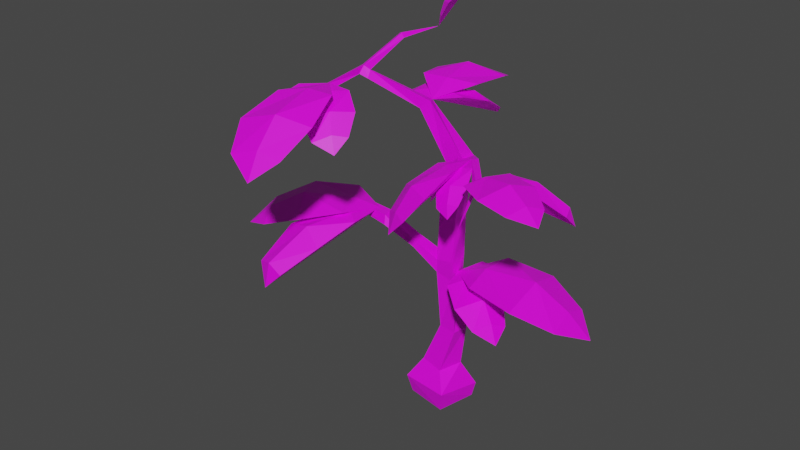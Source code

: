 # Source: Vegetable_Empty.blend  (saved by Blender 2.82.7; exported with 4.5.12 LTS)
import bpy
from mathutils import Matrix  # noqa: F401  (used for matrix-valued properties, if any)

bpy.ops.wm.read_factory_settings(use_empty=True)
scene = bpy.context.scene
scene.name = 'Scene'

# ---- collections
col_collection = bpy.data.collections.new('Collection'); scene.collection.children.link(col_collection)

# ---- images (referenced by path relative to the original .blend; pixels are not part of the script)
import os
ASSET_DIR = os.environ.get("B2B_ASSET_DIR", "")  # directory of the original .blend (textures are referenced by path, not embedded)
HERE = os.path.dirname(os.path.abspath(__file__))  # packed textures are extracted next to this script under _unpacked/

def load_image(name, relpath, width, height, colorspace="sRGB"):
    """Load a texture the original file referenced (path relative to the .blend, or extracted next to this script)."""
    p = next((c for c in (os.path.join(HERE, relpath), os.path.join(ASSET_DIR, relpath)) if relpath and os.path.exists(c)), "")
    if p:
        img = bpy.data.images.load(p, check_existing=True)
        img.name = name
    else:  # same state as the original file: an image datablock whose file is absent (Cycles renders it pink)
        img = bpy.data.images.new(name, width, height)
        img.source = "FILE"
        img.filepath = "//" + (relpath or name)
    img.colorspace_settings.name = colorspace
    return img
img_colorpalette_png = load_image('ColorPalette.png', 'ColorPalette.png', 1024, 1024, 'sRGB')

# ---- materials (node trees are filled in below, after node groups)
mat_colorpalette = bpy.data.materials.new('ColorPalette')
mat_colorpalette.use_transparent_shadow = False

# ---- material node trees
mat_colorpalette.use_nodes = True; mat_colorpalette.node_tree.nodes.clear()
_N = mat_colorpalette.node_tree.nodes; _L = mat_colorpalette.node_tree.links
n0 = _N.new('ShaderNodeOutputMaterial'); n0.name = 'Material Output'; n0.location = (300, 300)
n1 = _N.new('ShaderNodeBsdfPrincipled'); n1.name = 'Principled BSDF'; n1.location = (10, 300)
n1.distribution = 'GGX'
n1.subsurface_method = 'BURLEY'
n1.inputs[3].default_value = 1.45
n1.inputs[27].default_value = (0.0, 0.0, 0.0, 1.0)
n1.inputs[28].default_value = 1.0
n2 = _N.new('ShaderNodeTexImage'); n2.name = 'Image Texture'; n2.location = (-280, 280)
n2.image = img_colorpalette_png
_L.new(n1.outputs[0], n0.inputs[0])
_L.new(n2.outputs[0], n1.inputs[0])
n0.is_active_output = True

# ---- world
world_world = bpy.data.worlds.new('World'); scene.world = world_world
world_world.use_nodes = True; world_world.node_tree.nodes.clear()
_N = world_world.node_tree.nodes; _L = world_world.node_tree.links
n0 = _N.new('ShaderNodeOutputWorld'); n0.name = 'World Output'; n0.location = (300, 300)
n1 = _N.new('ShaderNodeBackground'); n1.name = 'Background'; n1.location = (10, 300)
n1.inputs[0].default_value = (0.05088, 0.05088, 0.05088, 1.0)
_L.new(n1.outputs[0], n0.inputs[0])
n0.is_active_output = True
world_world.color = (0.05088, 0.05088, 0.05088)
world_world.use_sun_shadow = False
world_world.sun_shadow_jitter_overblur = 0.0

# ---- meshes
me_cube_022 = bpy.data.meshes.new('Cube.022')
me_cube_022.from_pydata([(-0.1649, -0.1165, 0.07951), (-0.2094, -0.1696, 0.4766), (-0.08109, 0.3377, 0.04276), (-0.06057, 0.3557, 0.5091), (0.3455, -0.2205, 0.08427), (0.3981, -0.2748, 0.5267), (0.4343, 0.2894, 0.04752), (0.4643, 0.324, 0.344), (-0.06977, -0.02467, 0.8817), (0.0268, 0.2746, 0.9275), (0.2367, -0.1069, 0.8625), (0.319, 0.1997, 0.8625), (0.1177, 0.0489, 1.749), (0.1954, 0.2884, 1.741), (0.358, 0.0012, 1.761), (0.3744, 0.2195, 1.752), (0.02282, 0.08298, 2.907), (-0.005948, 0.2375, 2.919), (0.2872, 0.07323, 2.819), (0.2131, 0.3341, 2.775), (0.03541, 0.09865, 4.171), (0.02501, 0.3154, 4.171), (0.2522, 0.109, 4.171), (0.2418, 0.3258, 4.171), (0.1329, 0.07095, 5.357), (0.09314, 0.2974, 5.33), (0.3369, 0.1105, 5.486), (0.3183, 0.3242, 5.451), (-0.04221, -0.1775, 6.49), (-0.09772, -0.04474, 6.467), (0.05893, -0.126, 6.643), (-0.01239, -0.002227, 6.588), (-0.476, -0.6503, 7.2), (-0.554, -0.5877, 7.162), (-0.4647, -0.5904, 7.338), (-0.5231, -0.5435, 7.31), (-0.4606, -1.084, 7.133), (-0.5191, -1.073, 7.093), (-0.49, -1.088, 7.228), (-0.5433, -1.078, 7.194), (-0.7373, -1.409, 6.485), (0.005364, 0.25, 3.212), (0.03536, 0.06848, 3.2), (0.273, 0.05303, 3.283), (0.2224, 0.3395, 3.248), (0.2981, 0.32, 5.123), (0.3252, 0.1453, 5.124), (0.1289, 0.09167, 5.05), (0.0935, 0.3191, 5.044), (-0.4738, -0.5327, 7.081), (-0.458, -0.5064, 7.233), (-0.4088, -0.5519, 7.257), (-0.4082, -0.5934, 7.112), (-0.1895, -0.3244, 7.926), (-0.1379, -0.3668, 7.958), (-0.1572, -0.3206, 7.84), (-0.1061, -0.3684, 7.878), (-0.04094, 0.128, 7.914), (0.683, -0.06414, 5.602), (0.6636, -0.06088, 5.752), (0.6528, -0.1786, 5.802), (0.6618, -0.1643, 5.551), (0.9868, -0.4953, 5.631), (1.013, -0.4803, 5.772), (1.023, -0.5984, 5.812), (0.9953, -0.6199, 5.674), (1.2, -1.143, 5.277), (-0.1889, -0.07057, 3.604), (-0.2306, 0.07596, 3.463), (-0.2084, -0.07427, 3.452), (-0.2073, 0.07358, 3.614), (-0.5471, -0.03808, 3.865), (-0.5442, -0.06327, 4.073), (-0.5158, -0.2044, 4.071), (-0.5037, -0.2343, 3.878), (-1.12, 0.005143, 3.922), (-1.138, 0.005096, 4.07), (-1.105, -0.132, 4.087), (-1.082, -0.1374, 3.941), (-1.362, 0.09002, 3.575), (0.2515, 0.1804, 2.988), (1.698, 0.5651, 2.759), (1.778, -0.1296, 2.842), (0.663, 0.6086, 3.226), (0.7123, -0.2233, 3.199), (1.702, 0.2615, 2.949), (0.6319, 0.2036, 3.26), (1.315, -0.3217, 3.128), (1.212, 0.7189, 3.069), (1.273, 0.2545, 3.323), (2.0, 0.2691, 2.518), (-0.4587, 1.161, 6.423), (1.107, -0.06227, 2.484), (0.9497, -0.4619, 2.581), (0.6121, 0.2682, 2.982), (0.3902, -0.1957, 3.033), (1.034, -0.2289, 2.625), (0.4789, 0.05846, 3.047), (0.6726, -0.4292, 2.87), (0.9208, 0.1644, 2.76), (0.836, -0.1069, 2.943), (1.159, -0.3107, 2.301), (0.8435, 0.8555, 2.484), (1.134, 0.5391, 2.581), (0.3295, 0.5562, 2.982), (0.649, 0.1533, 3.033), (0.9614, 0.7172, 2.625), (0.4595, 0.3445, 3.047), (0.9827, 0.3044, 2.87), (0.5583, 0.788, 2.76), (0.7648, 0.5927, 2.943), (1.09, 0.7932, 2.301), (0.08798, 1.286, 6.489), (-0.4008, 0.3316, 6.797), (0.258, 0.4453, 6.776), (-0.2171, 1.191, 6.575), (-0.07514, 0.343, 6.825), (0.2825, 0.9349, 6.719), (-0.5378, 0.7592, 6.672), (-0.1731, 0.8497, 6.875), (-0.2497, 1.428, 6.229), (0.09433, 0.7453, 6.202), (0.4269, 0.6559, 6.28), (-0.1249, 0.3214, 6.602), (0.2648, 0.1861, 6.642), (0.2337, 0.7023, 6.316), (0.05423, 0.234, 6.654), (0.4257, 0.432, 6.512), (-0.06974, 0.5768, 6.424), (0.1541, 0.5335, 6.571), (0.2877, 0.8089, 6.055), (-0.6138, 0.4534, 6.202), (-0.3875, 0.713, 6.28), (-0.3292, 0.07042, 6.602), (-0.03655, 0.3611, 6.642), (-0.5141, 0.5597, 6.316), (-0.1721, 0.193, 6.654), (-0.1869, 0.6136, 6.512), (-0.5345, 0.232, 6.424), (-0.3973, 0.4142, 6.571), (-0.5861, 0.6551, 6.055), (0.03132, 0.3261, 8.43), (0.1828, 0.2095, 8.579), (-0.09206, 0.233, 8.149), (0.06201, 0.03675, 8.16), (0.08089, 0.2684, 8.533), (-0.02807, 0.1298, 8.133), (0.1377, 0.05435, 8.417), (-0.05221, 0.2963, 8.314), (-0.0001194, 0.1604, 8.371), (0.1385, 0.3376, 8.548), (-0.09276, -2.218, 6.567), (-0.6718, -2.312, 6.504), (-0.128, -1.437, 7.327), (-0.8183, -1.497, 7.167), (-0.354, -2.254, 6.674), (-0.4689, -1.428, 7.307), (-0.8674, -1.98, 6.875), (-0.002013, -1.858, 7.017), (-0.3974, -1.954, 7.132), (-0.3142, -2.44, 6.219), (-0.6334, -1.722, 6.469), (-0.9787, -1.618, 6.547), (-0.4039, -1.375, 7.099), (-0.804, -1.215, 7.154), (-0.7821, -1.686, 6.586), (-0.5883, -1.281, 7.17), (-0.9777, -1.43, 6.886), (-0.4655, -1.6, 6.793), (-0.704, -1.562, 6.932), (-0.8301, -1.748, 6.267), (0.1191, -1.482, 6.698), (-0.1346, -1.739, 6.625), (-0.1777, -1.138, 7.244), (-0.5001, -1.414, 7.11), (0.003442, -1.6, 6.749), (-0.3507, -1.257, 7.219), (-0.3504, -1.66, 6.879), (0.03666, -1.288, 7.016), (-0.1239, -1.484, 7.059), (0.0873, -1.66, 6.452), (-0.6993, -0.08731, 4.062), (-1.705, -0.998, 3.726), (-2.065, -0.4251, 3.799), (-0.7904, -0.6077, 4.221), (-1.179, 0.09804, 4.189), (-1.838, -0.7356, 3.908), (-0.9322, -0.2414, 4.254), (-1.745, -0.06649, 4.094), (-1.221, -0.9314, 4.047), (-1.471, -0.5528, 4.287), (-2.088, -0.8639, 3.478), (-1.026, -1.423, 3.283), (-1.424, -1.328, 3.311), (-0.618, -0.6107, 4.119), (-1.065, -0.4274, 4.146), (-1.21, -1.411, 3.443), (-0.8136, -0.4787, 4.192), (-1.346, -0.899, 3.878), (-0.7665, -1.077, 3.775), (-1.014, -0.9825, 4.059), (-1.222, -1.477, 2.941), (0.9477, -0.5176, 5.741), (1.88, -0.6544, 5.778), (1.729, -1.094, 5.833), (1.25, -0.3327, 5.917), (1.049, -0.8485, 5.892), (1.787, -0.8352, 5.898), (1.116, -0.5677, 5.927), (1.385, -1.076, 5.942), (1.616, -0.4211, 5.905), (1.51, -0.7137, 6.073), (1.99, -0.9209, 5.663), (1.838, -0.1205, 5.402), (1.958, -0.3711, 5.481), (1.184, -0.2431, 5.818), (1.278, -0.5586, 5.895), (1.901, -0.2185, 5.541), (1.194, -0.4024, 5.888), (1.663, -0.5051, 5.809), (1.514, -0.1244, 5.657), (1.553, -0.2893, 5.882), (1.973, -0.2079, 5.21), (0.4061, -1.007, 4.935), (0.02127, -0.7544, 4.807), (0.6958, -0.5906, 5.792), (0.2715, -0.2532, 5.594), (0.2222, -0.8991, 4.983), (0.4996, -0.4057, 5.754), (0.03259, -0.4864, 5.195), (0.593, -0.8785, 5.414), (0.2992, -0.736, 5.437), (0.1993, -0.9941, 4.572), (0.3403, -0.4279, 4.996), (0.1784, -0.1933, 5.065), (0.5854, -0.3932, 5.62), (0.4213, -0.09511, 5.687), (0.2581, -0.338, 5.086), (0.5151, -0.2477, 5.693), (0.2385, -0.1093, 5.392), (0.4681, -0.4689, 5.3), (0.3311, -0.3328, 5.401), (0.2307, -0.3252, 4.817), (0.8834, -0.6988, 5.316), (0.6128, -0.7101, 5.148), (0.8229, -0.3842, 5.833), (0.5075, -0.3667, 5.606), (0.7513, -0.7106, 5.304), (0.6634, -0.3615, 5.757), (0.4981, -0.5705, 5.353), (0.8987, -0.5666, 5.621), (0.7017, -0.6001, 5.572), (0.801, -0.7673, 5.061), (-0.324, -0.254, 2.855), (-0.3241, -0.2542, 2.849), (0.4809, 0.06531, 4.482), (0.4812, 0.06534, 4.476), (-0.1799, -0.1827, 4.972), (-0.1808, -0.1827, 4.966), (-0.1394, -0.4726, 6.094), (-0.1391, -0.4727, 6.087)], [], [(0, 1, 3, 2), (2, 3, 7, 6), (6, 7, 5, 4), (4, 5, 1, 0), (2, 6, 4, 0), (7, 3, 9, 11), (10, 11, 15, 14), (5, 7, 11, 10), (3, 1, 8, 9), (1, 5, 10, 8), (13, 12, 16, 17), (9, 8, 12, 13), (8, 10, 14, 12), (11, 9, 13, 15), (42, 43, 22, 20), (12, 14, 18, 16), (15, 13, 17, 19), (14, 15, 19, 18), (46, 45, 58, 61), (44, 41, 21, 23), (43, 44, 23, 22), (41, 42, 20, 21), (24, 26, 30, 28), (48, 47, 24, 25), (47, 46, 26, 24), (45, 48, 25, 27), (50, 49, 33, 35), (27, 25, 29, 31), (26, 27, 31, 30), (25, 24, 28, 29), (34, 35, 39, 38), (50, 35, 53, 55), (49, 52, 32, 33), (52, 51, 34, 32), (36, 38, 40), (33, 32, 36, 37), (32, 34, 38, 36), (35, 33, 37, 39), (18, 19, 44, 43), (39, 37, 40), (38, 39, 40), (37, 36, 40), (41, 17, 68, 70), (19, 17, 41, 44), (16, 18, 43, 42), (23, 21, 48, 45), (20, 22, 46, 47), (21, 20, 47, 48), (22, 23, 45, 46), (28, 30, 51, 52), (29, 28, 52, 49), (30, 31, 50, 51), (31, 29, 49, 50), (54, 56, 57), (35, 34, 54, 53), (51, 50, 55, 56), (34, 51, 56, 54), (26, 46, 61, 60), (53, 54, 57), (56, 55, 57), (55, 53, 57), (58, 59, 63, 62), (45, 27, 59, 58), (27, 26, 60, 59), (62, 63, 66), (60, 61, 65, 64), (59, 60, 64, 63), (61, 58, 62, 65), (16, 42, 67, 69), (65, 62, 66), (63, 64, 66), (64, 65, 66), (69, 67, 73, 74), (17, 16, 69, 68), (42, 41, 70, 67), (74, 73, 77, 78), (68, 69, 74, 71), (67, 70, 72, 73), (70, 68, 71, 72), (76, 75, 79), (72, 71, 75, 76), (71, 74, 78, 75), (73, 72, 76, 77), (75, 78, 79), (77, 76, 79), (78, 77, 79), (89, 87, 82, 85), (88, 89, 85, 81), (80, 86, 83), (80, 84, 86), (83, 86, 89, 88), (86, 84, 87, 89), (85, 82, 90), (81, 85, 90), (100, 98, 93, 96), (99, 100, 96, 92), (80, 97, 94), (80, 95, 97), (94, 97, 100, 99), (97, 95, 98, 100), (96, 93, 101), (92, 96, 101), (110, 108, 103, 106), (109, 110, 106, 102), (80, 107, 104), (80, 105, 107), (104, 107, 110, 109), (107, 105, 108, 110), (106, 103, 111), (102, 106, 111), (119, 117, 112, 115), (118, 119, 115, 91), (31, 116, 113), (31, 114, 116), (113, 116, 119, 118), (116, 114, 117, 119), (115, 112, 120), (91, 115, 120), (129, 127, 122, 125), (128, 129, 125, 121), (31, 126, 123), (31, 124, 126), (123, 126, 129, 128), (126, 124, 127, 129), (125, 122, 130), (121, 125, 130), (139, 137, 132, 135), (138, 139, 135, 131), (31, 136, 133), (31, 134, 136), (133, 136, 139, 138), (136, 134, 137, 139), (135, 132, 140), (131, 135, 140), (149, 147, 142, 145), (148, 149, 145, 141), (57, 146, 143), (57, 144, 146), (143, 146, 149, 148), (146, 144, 147, 149), (145, 142, 150), (141, 145, 150), (159, 157, 152, 155), (158, 159, 155, 151), (38, 156, 153), (38, 154, 156), (153, 156, 159, 158), (156, 154, 157, 159), (155, 152, 160), (151, 155, 160), (169, 167, 162, 165), (168, 169, 165, 161), (38, 166, 163), (38, 164, 166), (163, 166, 169, 168), (166, 164, 167, 169), (165, 162, 170), (161, 165, 170), (179, 177, 172, 175), (178, 179, 175, 171), (38, 176, 173), (38, 174, 176), (173, 176, 179, 178), (176, 174, 177, 179), (175, 172, 180), (171, 175, 180), (190, 188, 183, 186), (189, 190, 186, 182), (181, 187, 184), (181, 185, 187), (184, 187, 190, 189), (187, 185, 188, 190), (186, 183, 191), (182, 186, 191), (200, 198, 193, 196), (199, 200, 196, 192), (181, 197, 194), (181, 195, 197), (194, 197, 200, 199), (197, 195, 198, 200), (196, 193, 201, 192), (211, 209, 204, 207), (210, 211, 207, 203), (202, 208, 205), (202, 206, 208), (205, 208, 211, 210), (208, 206, 209, 211), (207, 204, 212), (203, 207, 212), (221, 219, 214, 217), (220, 221, 217, 213), (202, 218, 215), (202, 216, 218), (215, 218, 221, 220), (218, 216, 219, 221), (217, 214, 222, 213), (231, 229, 224, 227), (230, 231, 227, 223), (60, 228, 225), (60, 226, 228), (225, 228, 231, 230), (228, 226, 229, 231), (227, 224, 232), (223, 227, 232), (241, 239, 234, 237), (240, 241, 237, 233), (60, 238, 235), (60, 236, 238), (235, 238, 241, 240), (238, 236, 239, 241), (237, 234, 242), (233, 237, 242), (251, 249, 244, 247), (250, 251, 247, 243), (60, 248, 245), (60, 246, 248), (245, 248, 251, 250), (248, 246, 249, 251), (247, 244, 252), (243, 247, 252), (80, 83, 88, 81, 90, 82, 87, 84), (93, 98, 95, 80, 94, 99, 92, 101), (113, 118, 91, 120, 112, 117, 114, 31), (103, 108, 105, 80, 104, 109, 102, 111), (122, 127, 124, 31, 123, 128, 121, 130), (132, 137, 134, 31, 133, 138, 131, 140), (142, 147, 144, 57, 143, 148, 141, 150), (153, 158, 151, 160, 152, 157, 154, 38), (162, 167, 164, 38, 163, 168, 161, 170), (172, 177, 174, 38, 173, 178, 171, 180), (183, 188, 185, 181, 184, 189, 182, 191), (193, 198, 195, 181, 194, 199, 192, 201), (202, 205, 210, 203, 212, 204, 209, 206), (214, 219, 216, 202, 215, 220, 213, 222), (225, 230, 223, 232, 224, 229, 226, 60), (234, 239, 236, 60, 235, 240, 233, 242), (244, 249, 246, 60, 245, 250, 243, 252)])
_uv = me_cube_022.uv_layers.new(name='UVMap')
_uv.uv.foreach_set('vector', [0.6854, 0.1516, 0.6886, 0.1516, 0.6886, 0.1548, 0.6854, 0.1548, 0.6854, 0.1548, 0.6886, 0.1548, 0.6886, 0.158, 0.6854, 0.158, 0.6854, 0.158, 0.6886, 0.158, 0.6886, 0.1611, 0.6854, 0.1611, 0.6854, 0.1611, 0.6886, 0.1611, 0.6886, 0.1643, 0.6854, 0.1643, 0.6822, 0.158, 0.6854, 0.158, 0.6854, 0.1611, 0.6822, 0.1611, 0.6886, 0.158, 0.6886, 0.1548, 0.6886, 0.1548, 0.6886, 0.158, 0.6886, 0.1611, 0.6886, 0.158, 0.6886, 0.158, 0.6886, 0.1611, 0.6886, 0.1611, 0.6886, 0.158, 0.6886, 0.158, 0.6886, 0.1611, 0.6886, 0.1548, 0.6886, 0.1516, 0.6886, 0.1516, 0.6886, 0.1548, 0.6886, 0.1643, 0.6886, 0.1611, 0.6886, 0.1611, 0.6886, 0.1643, 0.6886, 0.1548, 0.6886, 0.1516, 0.6886, 0.1516, 0.6886, 0.1548, 0.6886, 0.1548, 0.6886, 0.1516, 0.6886, 0.1516, 0.6886, 0.1548, 0.6886, 0.1643, 0.6886, 0.1611, 0.6886, 0.1611, 0.6886, 0.1643, 0.6886, 0.158, 0.6886, 0.1548, 0.6886, 0.1548, 0.6886, 0.158, 0.6886, 0.1643, 0.6886, 0.1611, 0.6886, 0.1611, 0.6886, 0.1643, 0.6886, 0.1643, 0.6886, 0.1611, 0.6886, 0.1611, 0.6886, 0.1643, 0.6886, 0.158, 0.6886, 0.1548, 0.6886, 0.1548, 0.6886, 0.158, 0.6886, 0.1611, 0.6886, 0.158, 0.6886, 0.158, 0.6886, 0.1611, 0.6886, 0.1611, 0.6886, 0.158, 0.6886, 0.158, 0.6886, 0.1611, 0.6886, 0.158, 0.6886, 0.1548, 0.6886, 0.1548, 0.6886, 0.158, 0.6886, 0.1611, 0.6886, 0.158, 0.6886, 0.158, 0.6886, 0.1611, 0.6886, 0.1548, 0.6886, 0.1516, 0.6886, 0.1516, 0.6886, 0.1548, 0.6886, 0.1643, 0.6886, 0.1611, 0.6886, 0.1611, 0.6886, 0.1643, 0.6886, 0.1548, 0.6886, 0.1516, 0.6886, 0.1516, 0.6886, 0.1548, 0.6886, 0.1643, 0.6886, 0.1611, 0.6886, 0.1611, 0.6886, 0.1643, 0.6886, 0.158, 0.6886, 0.1548, 0.6886, 0.1548, 0.6886, 0.158, 0.6886, 0.158, 0.6886, 0.1548, 0.6886, 0.1548, 0.6886, 0.158, 0.6886, 0.158, 0.6886, 0.1548, 0.6886, 0.1548, 0.6886, 0.158, 0.6886, 0.1611, 0.6886, 0.158, 0.6886, 0.158, 0.6886, 0.1611, 0.6886, 0.1548, 0.6886, 0.1516, 0.6886, 0.1516, 0.6886, 0.1548, 0.6886, 0.1611, 0.6886, 0.158, 0.6886, 0.158, 0.6886, 0.1611, 0.6886, 0.158, 0.6886, 0.158, 0.6886, 0.158, 0.6886, 0.158, 0.6886, 0.1548, 0.6886, 0.1516, 0.6886, 0.1516, 0.6886, 0.1548, 0.6886, 0.1643, 0.6886, 0.1611, 0.6886, 0.1611, 0.6886, 0.1643, 0.6886, 0.1643, 0.6886, 0.1611, 0.6886, 0.1643, 0.6886, 0.1548, 0.6886, 0.1516, 0.6886, 0.1516, 0.6886, 0.1548, 0.6886, 0.1643, 0.6886, 0.1611, 0.6886, 0.1611, 0.6886, 0.1643, 0.6886, 0.158, 0.6886, 0.1548, 0.6886, 0.1548, 0.6886, 0.158, 0.6886, 0.1611, 0.6886, 0.158, 0.6886, 0.158, 0.6886, 0.1611, 0.6886, 0.158, 0.6886, 0.1548, 0.6886, 0.158, 0.6886, 0.1611, 0.6886, 0.158, 0.6886, 0.1611, 0.6886, 0.1548, 0.6886, 0.1516, 0.6886, 0.1548, 0.6886, 0.1548, 0.6886, 0.1548, 0.6886, 0.1548, 0.6886, 0.1548, 0.6886, 0.158, 0.6886, 0.1548, 0.6886, 0.1548, 0.6886, 0.158, 0.6886, 0.1643, 0.6886, 0.1611, 0.6886, 0.1611, 0.6886, 0.1643, 0.6886, 0.158, 0.6886, 0.1548, 0.6886, 0.1548, 0.6886, 0.158, 0.6886, 0.1643, 0.6886, 0.1611, 0.6886, 0.1611, 0.6886, 0.1643, 0.6886, 0.1548, 0.6886, 0.1516, 0.6886, 0.1516, 0.6886, 0.1548, 0.6886, 0.1611, 0.6886, 0.158, 0.6886, 0.158, 0.6886, 0.1611, 0.6886, 0.1643, 0.6886, 0.1611, 0.6886, 0.1611, 0.6886, 0.1643, 0.6886, 0.1548, 0.6886, 0.1516, 0.6886, 0.1516, 0.6886, 0.1548, 0.6886, 0.1611, 0.6886, 0.158, 0.6886, 0.158, 0.6886, 0.1611, 0.6886, 0.158, 0.6886, 0.1548, 0.6886, 0.1548, 0.6886, 0.158, 0.6886, 0.1611, 0.6886, 0.1611, 0.6886, 0.1611, 0.6886, 0.158, 0.6886, 0.1611, 0.6886, 0.1611, 0.6886, 0.158, 0.6886, 0.1611, 0.6886, 0.158, 0.6886, 0.158, 0.6886, 0.1611, 0.6886, 0.1611, 0.6886, 0.1611, 0.6886, 0.1611, 0.6886, 0.1611, 0.6886, 0.1611, 0.6886, 0.1611, 0.6886, 0.1611, 0.6886, 0.1611, 0.6886, 0.158, 0.6886, 0.1611, 0.6886, 0.158, 0.6886, 0.1611, 0.6886, 0.158, 0.6886, 0.1611, 0.6886, 0.158, 0.6886, 0.158, 0.6886, 0.158, 0.6886, 0.158, 0.6886, 0.158, 0.6886, 0.158, 0.6886, 0.158, 0.6886, 0.158, 0.6886, 0.158, 0.6886, 0.158, 0.6886, 0.158, 0.6886, 0.158, 0.6886, 0.1611, 0.6886, 0.1611, 0.6886, 0.158, 0.6886, 0.158, 0.6886, 0.158, 0.6886, 0.158, 0.6886, 0.1611, 0.6886, 0.1611, 0.6886, 0.1611, 0.6886, 0.1611, 0.6886, 0.158, 0.6886, 0.1611, 0.6886, 0.1611, 0.6886, 0.158, 0.6886, 0.1611, 0.6886, 0.158, 0.6886, 0.158, 0.6886, 0.1611, 0.6886, 0.1643, 0.6886, 0.1643, 0.6886, 0.1643, 0.6886, 0.1643, 0.6886, 0.1611, 0.6886, 0.158, 0.6886, 0.1611, 0.6886, 0.158, 0.6886, 0.1611, 0.6886, 0.158, 0.6886, 0.1611, 0.6886, 0.1611, 0.6886, 0.1611, 0.6886, 0.1643, 0.6886, 0.1643, 0.6886, 0.1643, 0.6886, 0.1643, 0.6886, 0.1548, 0.6886, 0.1516, 0.6886, 0.1516, 0.6886, 0.1548, 0.6886, 0.1516, 0.6886, 0.1548, 0.6886, 0.1548, 0.6886, 0.1516, 0.6886, 0.1643, 0.6886, 0.1643, 0.6886, 0.1643, 0.6886, 0.1643, 0.6886, 0.1548, 0.6886, 0.1516, 0.6886, 0.1516, 0.6886, 0.1548, 0.6886, 0.1516, 0.6886, 0.1548, 0.6886, 0.1548, 0.6886, 0.1516, 0.6886, 0.1548, 0.6886, 0.1548, 0.6886, 0.1548, 0.6886, 0.1548, 0.6886, 0.1548, 0.6886, 0.1548, 0.6886, 0.1548, 0.6886, 0.1548, 0.6886, 0.1548, 0.6886, 0.1548, 0.6886, 0.1548, 0.6886, 0.1548, 0.6886, 0.1516, 0.6886, 0.1516, 0.6886, 0.1548, 0.6886, 0.1516, 0.6886, 0.1548, 0.6886, 0.1548, 0.6886, 0.1516, 0.6886, 0.1548, 0.6886, 0.1516, 0.6886, 0.1548, 0.6886, 0.1516, 0.6886, 0.1548, 0.6886, 0.1516, 0.6886, 0.1643, 0.6886, 0.1643, 0.6886, 0.1643, 0.6772, 0.1852, 0.6855, 0.1852, 0.6855, 0.1909, 0.6772, 0.1909, 0.6689, 0.1852, 0.6772, 0.1852, 0.6772, 0.1909, 0.6689, 0.1909, 0.6772, 0.1743, 0.6772, 0.1826, 0.6689, 0.1826, 0.6855, 0.1743, 0.6855, 0.1826, 0.6772, 0.1826, 0.6689, 0.1826, 0.6772, 0.1826, 0.6772, 0.1852, 0.6689, 0.1852, 0.6772, 0.1826, 0.6855, 0.1826, 0.6855, 0.1852, 0.6772, 0.1852, 0.6772, 0.1909, 0.6855, 0.1909, 0.6772, 0.1909, 0.6689, 0.1909, 0.6772, 0.1909, 0.6689, 0.1909, 0.6772, 0.1852, 0.6855, 0.1852, 0.6855, 0.1909, 0.6772, 0.1909, 0.6689, 0.1852, 0.6772, 0.1852, 0.6772, 0.1909, 0.6689, 0.1909, 0.6772, 0.1743, 0.6772, 0.1826, 0.6689, 0.1826, 0.6855, 0.1743, 0.6855, 0.1826, 0.6772, 0.1826, 0.6689, 0.1826, 0.6772, 0.1826, 0.6772, 0.1852, 0.6689, 0.1852, 0.6772, 0.1826, 0.6855, 0.1826, 0.6855, 0.1852, 0.6772, 0.1852, 0.6772, 0.1909, 0.6855, 0.1909, 0.6772, 0.1909, 0.6689, 0.1909, 0.6772, 0.1909, 0.6689, 0.1909, 0.6772, 0.1852, 0.6855, 0.1852, 0.6855, 0.1909, 0.6772, 0.1909, 0.6689, 0.1852, 0.6772, 0.1852, 0.6772, 0.1909, 0.6689, 0.1909, 0.6772, 0.1743, 0.6772, 0.1826, 0.6689, 0.1826, 0.6855, 0.1743, 0.6855, 0.1826, 0.6772, 0.1826, 0.6689, 0.1826, 0.6772, 0.1826, 0.6772, 0.1852, 0.6689, 0.1852, 0.6772, 0.1826, 0.6855, 0.1826, 0.6855, 0.1852, 0.6772, 0.1852, 0.6772, 0.1909, 0.6855, 0.1909, 0.6772, 0.1909, 0.6689, 0.1909, 0.6772, 0.1909, 0.6689, 0.1909, 0.687, 0.16, 0.6934, 0.16, 0.6934, 0.1643, 0.687, 0.1643, 0.6807, 0.16, 0.687, 0.16, 0.687, 0.1643, 0.6807, 0.1643, 0.687, 0.1516, 0.687, 0.158, 0.6807, 0.158, 0.6934, 0.1516, 0.6934, 0.158, 0.687, 0.158, 0.6807, 0.158, 0.687, 0.158, 0.687, 0.16, 0.6807, 0.16, 0.687, 0.158, 0.6934, 0.158, 0.6934, 0.16, 0.687, 0.16, 0.687, 0.1643, 0.6934, 0.1643, 0.687, 0.1643, 0.6807, 0.1643, 0.687, 0.1643, 0.6807, 0.1643, 0.687, 0.16, 0.6934, 0.16, 0.6934, 0.1643, 0.687, 0.1643, 0.6807, 0.16, 0.687, 0.16, 0.687, 0.1643, 0.6807, 0.1643, 0.687, 0.1516, 0.687, 0.158, 0.6807, 0.158, 0.6934, 0.1516, 0.6934, 0.158, 0.687, 0.158, 0.6807, 0.158, 0.687, 0.158, 0.687, 0.16, 0.6807, 0.16, 0.687, 0.158, 0.6934, 0.158, 0.6934, 0.16, 0.687, 0.16, 0.687, 0.1643, 0.6934, 0.1643, 0.687, 0.1643, 0.6807, 0.1643, 0.687, 0.1643, 0.6807, 0.1643, 0.687, 0.16, 0.6934, 0.16, 0.6934, 0.1643, 0.687, 0.1643, 0.6807, 0.16, 0.687, 0.16, 0.687, 0.1643, 0.6807, 0.1643, 0.687, 0.1516, 0.687, 0.158, 0.6807, 0.158, 0.6934, 0.1516, 0.6934, 0.158, 0.687, 0.158, 0.6807, 0.158, 0.687, 0.158, 0.687, 0.16, 0.6807, 0.16, 0.687, 0.158, 0.6934, 0.158, 0.6934, 0.16, 0.687, 0.16, 0.687, 0.1643, 0.6934, 0.1643, 0.687, 0.1643, 0.6807, 0.1643, 0.687, 0.1643, 0.6807, 0.1643, 0.687, 0.16, 0.6934, 0.16, 0.6934, 0.1643, 0.687, 0.1643, 0.6807, 0.16, 0.687, 0.16, 0.687, 0.1643, 0.6807, 0.1643, 0.687, 0.1516, 0.687, 0.158, 0.6807, 0.158, 0.6934, 0.1516, 0.6934, 0.158, 0.687, 0.158, 0.6807, 0.158, 0.687, 0.158, 0.687, 0.16, 0.6807, 0.16, 0.687, 0.158, 0.6934, 0.158, 0.6934, 0.16, 0.687, 0.16, 0.687, 0.1643, 0.6934, 0.1643, 0.687, 0.1643, 0.6807, 0.1643, 0.687, 0.1643, 0.6807, 0.1643, 0.687, 0.16, 0.6934, 0.16, 0.6934, 0.1643, 0.687, 0.1643, 0.6807, 0.16, 0.687, 0.16, 0.687, 0.1643, 0.6807, 0.1643, 0.687, 0.1516, 0.687, 0.158, 0.6807, 0.158, 0.6934, 0.1516, 0.6934, 0.158, 0.687, 0.158, 0.6807, 0.158, 0.687, 0.158, 0.687, 0.16, 0.6807, 0.16, 0.687, 0.158, 0.6934, 0.158, 0.6934, 0.16, 0.687, 0.16, 0.687, 0.1643, 0.6934, 0.1643, 0.687, 0.1643, 0.6807, 0.1643, 0.687, 0.1643, 0.6807, 0.1643, 0.687, 0.16, 0.6934, 0.16, 0.6934, 0.1643, 0.687, 0.1643, 0.6807, 0.16, 0.687, 0.16, 0.687, 0.1643, 0.6807, 0.1643, 0.687, 0.1516, 0.687, 0.158, 0.6807, 0.158, 0.6934, 0.1516, 0.6934, 0.158, 0.687, 0.158, 0.6807, 0.158, 0.687, 0.158, 0.687, 0.16, 0.6807, 0.16, 0.687, 0.158, 0.6934, 0.158, 0.6934, 0.16, 0.687, 0.16, 0.687, 0.1643, 0.6934, 0.1643, 0.687, 0.1643, 0.6807, 0.1643, 0.687, 0.1643, 0.6807, 0.1643, 0.687, 0.16, 0.6934, 0.16, 0.6934, 0.1643, 0.687, 0.1643, 0.6807, 0.16, 0.687, 0.16, 0.687, 0.1643, 0.6807, 0.1643, 0.687, 0.1516, 0.687, 0.158, 0.6807, 0.158, 0.6934, 0.1516, 0.6934, 0.158, 0.687, 0.158, 0.6807, 0.158, 0.687, 0.158, 0.687, 0.16, 0.6807, 0.16, 0.687, 0.158, 0.6934, 0.158, 0.6934, 0.16, 0.687, 0.16, 0.687, 0.1643, 0.6934, 0.1643, 0.687, 0.1643, 0.6807, 0.1643, 0.687, 0.1643, 0.6807, 0.1643, 0.6796, 0.182, 0.6933, 0.182, 0.6933, 0.1913, 0.6796, 0.1913, 0.666, 0.182, 0.6796, 0.182, 0.6796, 0.1913, 0.666, 0.1913, 0.6796, 0.164, 0.6796, 0.1776, 0.666, 0.1776, 0.6933, 0.164, 0.6933, 0.1776, 0.6796, 0.1776, 0.666, 0.1776, 0.6796, 0.1776, 0.6796, 0.182, 0.666, 0.182, 0.6796, 0.1776, 0.6933, 0.1776, 0.6933, 0.182, 0.6796, 0.182, 0.6796, 0.1913, 0.6933, 0.1913, 0.6796, 0.1913, 0.666, 0.1913, 0.6796, 0.1913, 0.666, 0.1913, 0.6796, 0.182, 0.6933, 0.182, 0.6933, 0.1913, 0.6796, 0.1913, 0.666, 0.182, 0.6796, 0.182, 0.6796, 0.1913, 0.666, 0.1913, 0.6796, 0.164, 0.6796, 0.1776, 0.666, 0.1776, 0.6933, 0.164, 0.6933, 0.1776, 0.6796, 0.1776, 0.666, 0.1776, 0.6796, 0.1776, 0.6796, 0.182, 0.666, 0.182, 0.6796, 0.1776, 0.6933, 0.1776, 0.6933, 0.182, 0.6796, 0.182, 0.6796, 0.1913, 0.6933, 0.1913, 0.666, 0.1913, 0.666, 0.1913, 0.6772, 0.1852, 0.6855, 0.1852, 0.6855, 0.1909, 0.6772, 0.1909, 0.6689, 0.1852, 0.6772, 0.1852, 0.6772, 0.1909, 0.6689, 0.1909, 0.6772, 0.1743, 0.6772, 0.1826, 0.6689, 0.1826, 0.6855, 0.1743, 0.6855, 0.1826, 0.6772, 0.1826, 0.6689, 0.1826, 0.6772, 0.1826, 0.6772, 0.1852, 0.6689, 0.1852, 0.6772, 0.1826, 0.6855, 0.1826, 0.6855, 0.1852, 0.6772, 0.1852, 0.6772, 0.1909, 0.6855, 0.1909, 0.6772, 0.1909, 0.6689, 0.1909, 0.6772, 0.1909, 0.6689, 0.1909, 0.6772, 0.1852, 0.6855, 0.1852, 0.6855, 0.1909, 0.6772, 0.1909, 0.6689, 0.1852, 0.6772, 0.1852, 0.6772, 0.1909, 0.6689, 0.1909, 0.6772, 0.1743, 0.6772, 0.1826, 0.6689, 0.1826, 0.6855, 0.1743, 0.6855, 0.1826, 0.6772, 0.1826, 0.6689, 0.1826, 0.6772, 0.1826, 0.6772, 0.1852, 0.6689, 0.1852, 0.6772, 0.1826, 0.6855, 0.1826, 0.6855, 0.1852, 0.6772, 0.1852, 0.6772, 0.1909, 0.6855, 0.1909, 0.6689, 0.1909, 0.6689, 0.1909, 0.687, 0.16, 0.6934, 0.16, 0.6934, 0.1643, 0.687, 0.1643, 0.6807, 0.16, 0.687, 0.16, 0.687, 0.1643, 0.6807, 0.1643, 0.687, 0.1516, 0.687, 0.158, 0.6807, 0.158, 0.6934, 0.1516, 0.6934, 0.158, 0.687, 0.158, 0.6807, 0.158, 0.687, 0.158, 0.687, 0.16, 0.6807, 0.16, 0.687, 0.158, 0.6934, 0.158, 0.6934, 0.16, 0.687, 0.16, 0.687, 0.1643, 0.6934, 0.1643, 0.687, 0.1643, 0.6807, 0.1643, 0.687, 0.1643, 0.6807, 0.1643, 0.687, 0.16, 0.6934, 0.16, 0.6934, 0.1643, 0.687, 0.1643, 0.6807, 0.16, 0.687, 0.16, 0.687, 0.1643, 0.6807, 0.1643, 0.687, 0.1516, 0.687, 0.158, 0.6807, 0.158, 0.6934, 0.1516, 0.6934, 0.158, 0.687, 0.158, 0.6807, 0.158, 0.687, 0.158, 0.687, 0.16, 0.6807, 0.16, 0.687, 0.158, 0.6934, 0.158, 0.6934, 0.16, 0.687, 0.16, 0.687, 0.1643, 0.6934, 0.1643, 0.687, 0.1643, 0.6807, 0.1643, 0.687, 0.1643, 0.6807, 0.1643, 0.687, 0.16, 0.6934, 0.16, 0.6934, 0.1643, 0.687, 0.1643, 0.6807, 0.16, 0.687, 0.16, 0.687, 0.1643, 0.6807, 0.1643, 0.687, 0.1516, 0.687, 0.158, 0.6807, 0.158, 0.6934, 0.1516, 0.6934, 0.158, 0.687, 0.158, 0.6807, 0.158, 0.687, 0.158, 0.687, 0.16, 0.6807, 0.16, 0.687, 0.158, 0.6934, 0.158, 0.6934, 0.16, 0.687, 0.16, 0.687, 0.1643, 0.6934, 0.1643, 0.687, 0.1643, 0.6807, 0.1643, 0.687, 0.1643, 0.6807, 0.1643, 0.6855, 0.1743, 0.6689, 0.1826, 0.6689, 0.1852, 0.6689, 0.1909, 0.6772, 0.1909, 0.6855, 0.1909, 0.6855, 0.1852, 0.6855, 0.1826, 0.6855, 0.1909, 0.6855, 0.1852, 0.6855, 0.1826, 0.6772, 0.1743, 0.6689, 0.1826, 0.6689, 0.1852, 0.6689, 0.1909, 0.6772, 0.1909, 0.6807, 0.158, 0.6807, 0.16, 0.6807, 0.1643, 0.687, 0.1643, 0.6934, 0.1643, 0.6934, 0.16, 0.6934, 0.158, 0.687, 0.1516, 0.6855, 0.1909, 0.6855, 0.1852, 0.6855, 0.1826, 0.6772, 0.1743, 0.6689, 0.1826, 0.6689, 0.1852, 0.6689, 0.1909, 0.6772, 0.1909, 0.6934, 0.1643, 0.6934, 0.16, 0.6934, 0.158, 0.687, 0.1516, 0.6807, 0.158, 0.6807, 0.16, 0.6807, 0.1643, 0.687, 0.1643, 0.6934, 0.1643, 0.6934, 0.16, 0.6934, 0.158, 0.687, 0.1516, 0.6807, 0.158, 0.6807, 0.16, 0.6807, 0.1643, 0.687, 0.1643, 0.6934, 0.1643, 0.6934, 0.16, 0.6934, 0.158, 0.687, 0.1516, 0.6807, 0.158, 0.6807, 0.16, 0.6807, 0.1643, 0.687, 0.1643, 0.6807, 0.158, 0.6807, 0.16, 0.6807, 0.1643, 0.687, 0.1643, 0.6934, 0.1643, 0.6934, 0.16, 0.6934, 0.158, 0.687, 0.1516, 0.6934, 0.1643, 0.6934, 0.16, 0.6934, 0.158, 0.687, 0.1516, 0.6807, 0.158, 0.6807, 0.16, 0.6807, 0.1643, 0.687, 0.1643, 0.6934, 0.1643, 0.6934, 0.16, 0.6934, 0.158, 0.687, 0.1516, 0.6807, 0.158, 0.6807, 0.16, 0.6807, 0.1643, 0.687, 0.1643, 0.6933, 0.1913, 0.6933, 0.182, 0.6933, 0.1776, 0.6796, 0.164, 0.666, 0.1776, 0.666, 0.182, 0.666, 0.1913, 0.6796, 0.1913, 0.6933, 0.1913, 0.6933, 0.182, 0.6933, 0.1776, 0.6796, 0.164, 0.666, 0.1776, 0.666, 0.182, 0.666, 0.1913, 0.666, 0.1913, 0.6855, 0.1743, 0.6689, 0.1826, 0.6689, 0.1852, 0.6689, 0.1909, 0.6772, 0.1909, 0.6855, 0.1909, 0.6855, 0.1852, 0.6855, 0.1826, 0.6855, 0.1909, 0.6855, 0.1852, 0.6855, 0.1826, 0.6772, 0.1743, 0.6689, 0.1826, 0.6689, 0.1852, 0.6689, 0.1909, 0.6689, 0.1909, 0.6807, 0.158, 0.6807, 0.16, 0.6807, 0.1643, 0.687, 0.1643, 0.6934, 0.1643, 0.6934, 0.16, 0.6934, 0.158, 0.687, 0.1516, 0.6934, 0.1643, 0.6934, 0.16, 0.6934, 0.158, 0.687, 0.1516, 0.6807, 0.158, 0.6807, 0.16, 0.6807, 0.1643, 0.687, 0.1643, 0.6934, 0.1643, 0.6934, 0.16, 0.6934, 0.158, 0.687, 0.1516, 0.6807, 0.158, 0.6807, 0.16, 0.6807, 0.1643, 0.687, 0.1643])
me_cube_022.materials.append(mat_colorpalette)
me_cube_022.use_remesh_fix_poles = True
me_cube_022.use_remesh_preserve_attributes = False
me_cube_022.use_mirror_vertex_groups = False
me_cube_022.update()

# ---- objects
ob_vegetable_empty = bpy.data.objects.new('Vegetable_Empty', me_cube_022)

# ---- transforms, parenting, visibility, modifiers, constraints
ob_vegetable_empty.location = (0.0, 0.0, 0.0)
ob_vegetable_empty.scale = (0.1432, 0.1432, 0.08364)
ob_vegetable_empty.lineart.crease_threshold = 0.0

# ---- collection membership
col_collection.objects.link(ob_vegetable_empty)

# ---- scene / render settings (as saved in the file)
scene.frame_start = 1; scene.frame_end = 250; scene.frame_set(1)
scene.render.engine = 'BLENDER_EEVEE_NEXT'
scene.cycles.use_denoising = False
scene.cycles.samples = 128
scene.cycles.sampling_pattern = 'TABULATED_SOBOL'
scene.cycles.use_adaptive_sampling = False
scene.cycles.use_light_tree = False
scene.view_settings.view_transform = 'Filmic'
bpy.context.view_layer.update()

# ---- added for rendering (the .blend has no active camera and no usable light): camera, sun
cam_auto = bpy.data.cameras.new('AutoCamera')
cam_auto.lens = 50.0
cam_auto.sensor_width = 36.0
cam_auto.clip_end = 1000.0
ob_auto_camera = bpy.data.objects.new('AutoCamera', cam_auto)
scene.collection.objects.link(ob_auto_camera)
ob_auto_camera.location = (0.989882, -1.26792, 1.1575)
ob_auto_camera.rotation_euler = (1.09748, -7.21219e-08, 0.694738)
scene.camera = ob_auto_camera
light_auto_sun = bpy.data.lights.new('AutoSun', 'SUN')
light_auto_sun.energy = 3.0
light_auto_sun.angle = 0.0523599
ob_auto_sun = bpy.data.objects.new('AutoSun', light_auto_sun)
scene.collection.objects.link(ob_auto_sun)
ob_auto_sun.rotation_euler = (0.872665, 0.174533, 0.523599)
bpy.context.view_layer.update()
